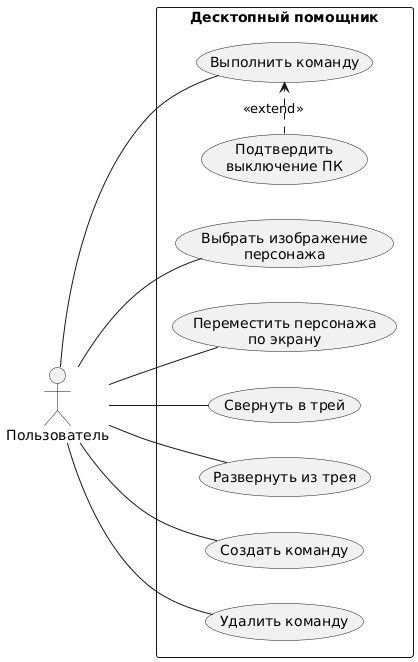

The diagram above was rendered by PlantUML. Its source (embedded in the PNG):
@startuml
left to right direction
actor "Пользователь" as user

rectangle "Десктопный помощник" {
  usecase "Выбрать изображение\nперсонажа" as UC1
  usecase "Переместить персонажа\nпо экрану" as UC2
  usecase "Свернуть в трей" as UC3
  usecase "Развернуть из трея" as UC4
  usecase "Создать команду" as UC5
  usecase "Удалить команду" as UC6
  usecase "Выполнить команду" as UC7
  usecase "Подтвердить\nвыключение ПК" as UC8
}

user -- UC1
user -- UC2
user -- UC3
user -- UC4
user -- UC5
user -- UC6
user -- UC7
UC8 .> UC7 : <<extend>>
@enduml